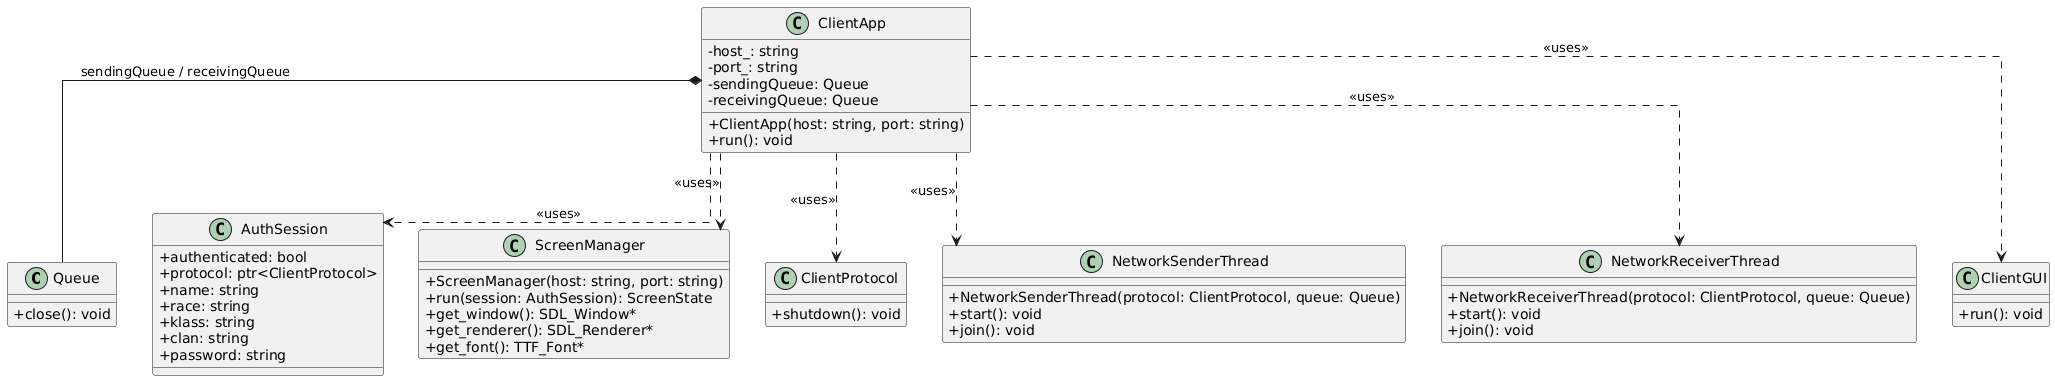

The diagram above was rendered by PlantUML. Its source (embedded in the PNG):
@startuml
skinparam classAttributeIconSize 0
skinparam linetype ortho

class Queue {
    + close(): void
}

class AuthSession {
    + authenticated: bool
    + protocol: ptr<ClientProtocol>
    + name: string
    + race: string
    + klass: string
    + clan: string
    + password: string
}

class ScreenManager {
    + ScreenManager(host: string, port: string)
    + run(session: AuthSession): ScreenState
    + get_window(): SDL_Window*
    + get_renderer(): SDL_Renderer*
    + get_font(): TTF_Font*
}

class ClientProtocol {
    + shutdown(): void
}

class NetworkSenderThread {
    + NetworkSenderThread(protocol: ClientProtocol, queue: Queue)
    + start(): void
    + join(): void
}

class NetworkReceiverThread {
    + NetworkReceiverThread(protocol: ClientProtocol, queue: Queue)
    + start(): void
    + join(): void
}

class ClientGUI {
    + run(): void
}

class ClientApp {
    - host_: string
    - port_: string
    - sendingQueue: Queue
    - receivingQueue: Queue
    
    + ClientApp(host: string, port: string)
    + run(): void
}

ClientApp *-- Queue : sendingQueue / receivingQueue

ClientApp ..> ScreenManager : <<uses>>
ClientApp ..> AuthSession : <<uses>>
ClientApp ..> ClientProtocol : <<uses>>
ClientApp ..> NetworkSenderThread : <<uses>>
ClientApp ..> NetworkReceiverThread : <<uses>>
ClientApp ..> ClientGUI : <<uses>>
@enduml